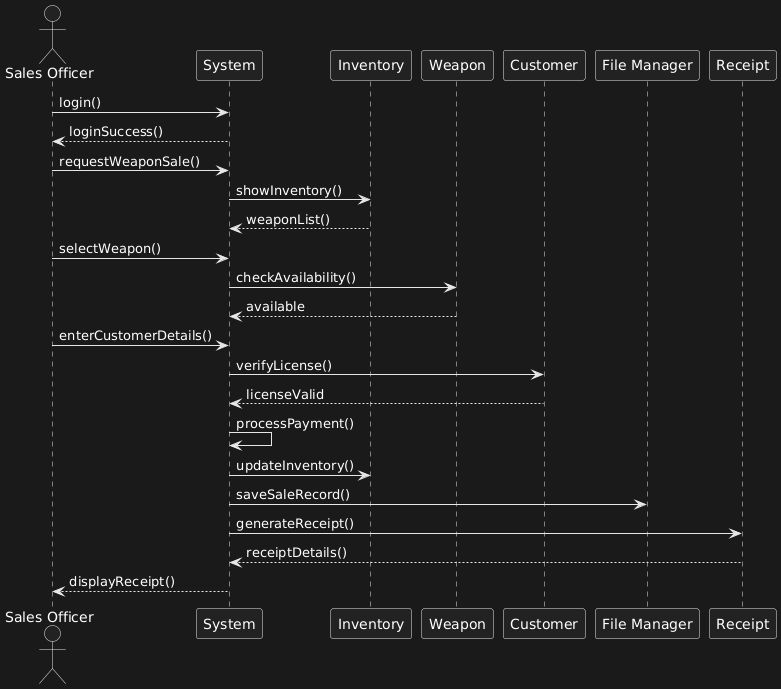

The diagram above was rendered by PlantUML. Its source (embedded in the PNG):
@startuml
actor "Sales Officer" as Sales
participant "System" as Sys
participant "Inventory" as Inv
participant "Weapon" as Wpn
participant "Customer" as Cust
participant "File Manager" as File
participant "Receipt" as Rcpt

Sales -> Sys : login()
Sys --> Sales : loginSuccess()

Sales -> Sys : requestWeaponSale()
Sys -> Inv : showInventory()
Inv --> Sys : weaponList()

Sales -> Sys : selectWeapon()
Sys -> Wpn : checkAvailability()
Wpn --> Sys : available

Sales -> Sys : enterCustomerDetails()
Sys -> Cust : verifyLicense()
Cust --> Sys : licenseValid

Sys -> Sys : processPayment()

Sys -> Inv : updateInventory()
Sys -> File : saveSaleRecord()

Sys -> Rcpt : generateReceipt()
Rcpt --> Sys : receiptDetails()

Sys --> Sales : displayReceipt()
@enduml